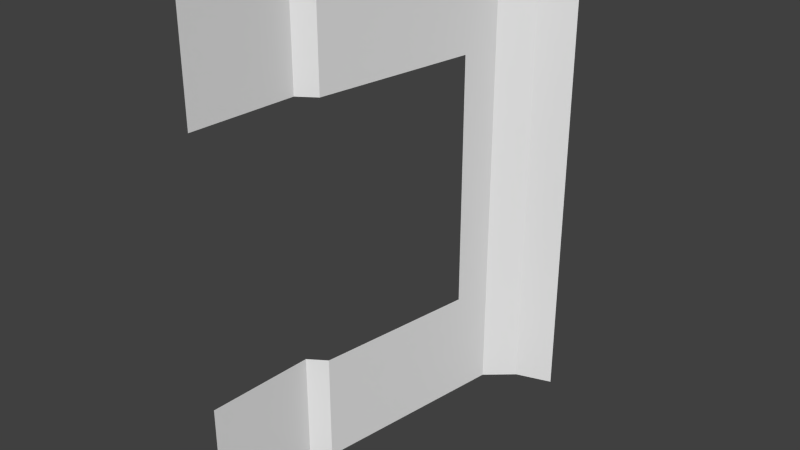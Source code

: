 # Source: A21_Door_Straight.blend  (saved by Blender 2.76.0; exported with 4.5.12 LTS)
import bpy
from mathutils import Matrix  # noqa: F401  (used for matrix-valued properties, if any)

bpy.ops.wm.read_factory_settings(use_empty=True)
scene = bpy.context.scene
scene.name = 'Scene'

# ---- collections
col_collection_1 = bpy.data.collections.new('Collection 1'); scene.collection.children.link(col_collection_1)

# ---- world
world_world = bpy.data.worlds.new('World'); scene.world = world_world
world_world.color = (0.05088, 0.05088, 0.05088)
world_world.use_sun_shadow = False
world_world.sun_shadow_jitter_overblur = 0.0
world_world.cycles.sampling_method = 'MANUAL'
world_world.cycles.sample_map_resolution = 256

# ---- meshes
me_plane_010 = bpy.data.meshes.new('Plane.010')
me_plane_010.from_pydata([(1.0, 2.662e-07, 2.0), (1.0, -3.854e-07, -2.0), (1.05, 0.9, 2.0), (1.05, 0.9, -2.0), (1.2, 1.0, 2.0), (1.2, 1.0, -2.0), (1.47, 2.7, 2.0), (1.47, 2.7, -2.0), (1.7, 2.9, 2.0), (1.7, 2.9, -2.0), (2.0, 3.0, 2.0), (2.0, 3.0, -2.0), (1.05, 0.9, 1.08), (1.05, 0.9, -1.08), (1.2, 1.0, 1.08), (1.2, 1.0, -1.08), (1.0, 1.163e-07, 1.08), (1.0, -2.356e-07, -1.08), (1.418, 2.375, 1.08), (1.418, 2.375, -1.08), (1.0, 3.777e-08, 0.864), (1.0, -3.777e-08, -0.864)], [(20, 16), (17, 21)], [(12, 16, 0, 2), (14, 12, 2, 4), (5, 15, 19, 18, 14, 4, 6, 7), (7, 6, 8, 9), (9, 8, 10, 11), (1, 17, 13, 3), (3, 13, 15, 5)])
_uv = me_plane_010.uv_layers.new(name='UVMap')
_uv.uv.foreach_set('vector', [0.23, 0.3, 0.23, 1.436e-07, 0.0, 1.865e-07, 0.0, 0.3, 0.23, 0.3333, 0.23, 0.3, 0.0, 0.3, 0.0, 0.3333, 1.0, 0.3333, 0.77, 0.3333, 0.77, 0.7915, 0.23, 0.7915, 0.23, 0.3333, 0.0, 0.3333, 0.0, 0.9, 1.0, 0.9, 1.0, 0.9, 0.0, 0.9, 0.0, 0.9667, 1.0, 0.9667, 1.0, 0.9667, 0.0, 0.9667, 0.0, 1.0, 1.0, 1.0, 1.0, 0.0, 0.77, 4.29e-08, 0.77, 0.3, 1.0, 0.3, 1.0, 0.3, 0.77, 0.3, 0.77, 0.3333, 1.0, 0.3333])
me_plane_010.use_remesh_preserve_volume = False
me_plane_010.use_remesh_preserve_attributes = False
me_plane_010.use_mirror_vertex_groups = False
me_plane_010.update()

# ---- objects
ob_plane_131 = bpy.data.objects.new('Plane.131', me_plane_010)

# ---- transforms, parenting, visibility, modifiers, constraints
ob_plane_131.location = (0.0, 0.0, 0.0)
ob_plane_131.lineart.crease_threshold = 0.0

# ---- collection membership
col_collection_1.objects.link(ob_plane_131)

# ---- scene / render settings (as saved in the file)
scene.frame_start = 1; scene.frame_end = 250; scene.frame_set(1)
scene.render.engine = 'BLENDER_EEVEE_NEXT'
scene.render.resolution_percentage = 50
scene.render.dither_intensity = 0.0
scene.cycles.use_denoising = False
scene.cycles.samples = 10
scene.cycles.sampling_pattern = 'TABULATED_SOBOL'
scene.cycles.light_sampling_threshold = 0.0
scene.cycles.use_adaptive_sampling = False
scene.cycles.use_light_tree = False
scene.cycles.blur_glossy = 0.0
scene.cycles.pixel_filter_type = 'GAUSSIAN'
scene.cycles.sample_clamp_indirect = 0.0
scene.view_settings.view_transform = 'Standard'
bpy.context.view_layer.update()

# ---- added for rendering (the .blend has no active camera and no usable light): camera, sun
cam_auto = bpy.data.cameras.new('AutoCamera')
cam_auto.lens = 50.0
cam_auto.sensor_width = 36.0
cam_auto.clip_end = 1000.0
ob_auto_camera = bpy.data.objects.new('AutoCamera', cam_auto)
scene.collection.objects.link(ob_auto_camera)
ob_auto_camera.location = (6.21774, -4.16129, 3.77419)
ob_auto_camera.rotation_euler = (1.09748, -7.21219e-08, 0.694738)
scene.camera = ob_auto_camera
light_auto_sun = bpy.data.lights.new('AutoSun', 'SUN')
light_auto_sun.energy = 3.0
light_auto_sun.angle = 0.0523599
ob_auto_sun = bpy.data.objects.new('AutoSun', light_auto_sun)
scene.collection.objects.link(ob_auto_sun)
ob_auto_sun.rotation_euler = (0.872665, 0.174533, 0.523599)
bpy.context.view_layer.update()
